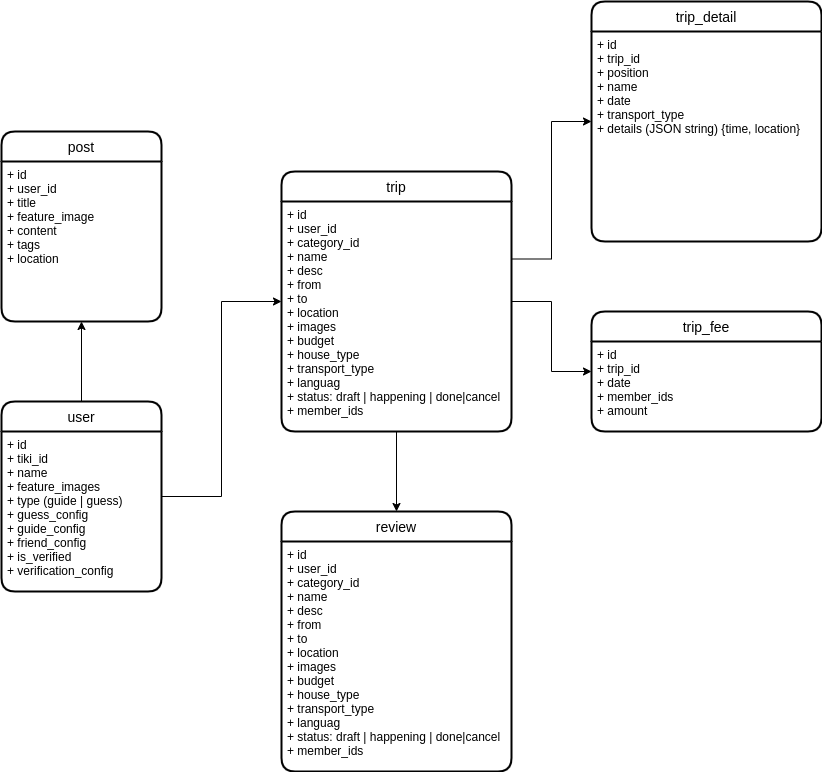

The diagram above was exported from draw.io. Its source (the exported page's mxGraphModel, read from the mxfile embedded in the PNG):
<mxGraphModel dx="2133" dy="1892" grid="1" gridSize="10" guides="1" tooltips="1" connect="1" arrows="1" fold="1" page="1" pageScale="1" pageWidth="827" pageHeight="1169" math="0" shadow="0">
  <root>
    <mxCell id="0" />
    <mxCell id="1" parent="0" />
    <mxCell id="2" value="" style="edgeStyle=orthogonalEdgeStyle;rounded=0;orthogonalLoop=1;jettySize=auto;html=1;" parent="1" source="4" target="6" edge="1">
      <mxGeometry relative="1" as="geometry" />
    </mxCell>
    <mxCell id="3" value="" style="edgeStyle=orthogonalEdgeStyle;rounded=0;orthogonalLoop=1;jettySize=auto;html=1;" parent="1" source="4" target="8" edge="1">
      <mxGeometry relative="1" as="geometry" />
    </mxCell>
    <mxCell id="4" value="user" style="swimlane;childLayout=stackLayout;horizontal=1;startSize=30;horizontalStack=0;rounded=1;fontSize=14;fontStyle=0;strokeWidth=2;resizeParent=0;resizeLast=1;shadow=0;dashed=0;align=center;" parent="1" vertex="1">
      <mxGeometry x="-360" y="-60" width="160" height="190" as="geometry" />
    </mxCell>
    <mxCell id="5" value="+ id&#10;+ tiki_id&#10;+ name&#10;+ feature_images&#10;+ type (guide | guess)&#10;+ guess_config&#10;+ guide_config&#10;+ friend_config&#10;+ is_verified&#10;+ verification_config" style="align=left;strokeColor=none;fillColor=none;spacingLeft=4;fontSize=12;verticalAlign=top;resizable=0;rotatable=0;part=1;" parent="4" vertex="1">
      <mxGeometry y="30" width="160" height="160" as="geometry" />
    </mxCell>
    <mxCell id="6" value="post" style="swimlane;childLayout=stackLayout;horizontal=1;startSize=30;horizontalStack=0;rounded=1;fontSize=14;fontStyle=0;strokeWidth=2;resizeParent=0;resizeLast=1;shadow=0;dashed=0;align=center;" parent="1" vertex="1">
      <mxGeometry x="-360" y="-330" width="160" height="190" as="geometry" />
    </mxCell>
    <mxCell id="7" value="+ id&#10;+ user_id&#10;+ title&#10;+ feature_image&#10;+ content&#10;+ tags&#10;+ location" style="align=left;strokeColor=none;fillColor=none;spacingLeft=4;fontSize=12;verticalAlign=top;resizable=0;rotatable=0;part=1;" parent="6" vertex="1">
      <mxGeometry y="30" width="160" height="160" as="geometry" />
    </mxCell>
    <mxCell id="12" value="" style="edgeStyle=orthogonalEdgeStyle;rounded=0;orthogonalLoop=1;jettySize=auto;html=1;exitX=1;exitY=0.25;exitDx=0;exitDy=0;" edge="1" parent="1" source="9" target="10">
      <mxGeometry relative="1" as="geometry" />
    </mxCell>
    <mxCell id="15" value="" style="edgeStyle=orthogonalEdgeStyle;rounded=0;orthogonalLoop=1;jettySize=auto;html=1;" edge="1" parent="1" source="8" target="13">
      <mxGeometry relative="1" as="geometry" />
    </mxCell>
    <mxCell id="18" value="" style="edgeStyle=orthogonalEdgeStyle;rounded=0;orthogonalLoop=1;jettySize=auto;html=1;" edge="1" parent="1" source="8" target="16">
      <mxGeometry relative="1" as="geometry" />
    </mxCell>
    <mxCell id="8" value="trip" style="swimlane;childLayout=stackLayout;horizontal=1;startSize=30;horizontalStack=0;rounded=1;fontSize=14;fontStyle=0;strokeWidth=2;resizeParent=0;resizeLast=1;shadow=0;dashed=0;align=center;" parent="1" vertex="1">
      <mxGeometry x="-80" y="-290" width="230" height="260" as="geometry" />
    </mxCell>
    <mxCell id="9" value="+ id&#10;+ user_id&#10;+ category_id&#10;+ name&#10;+ desc&#10;+ from&#10;+ to&#10;+ location&#10;+ images&#10;+ budget&#10;+ house_type&#10;+ transport_type&#10;+ languag&#10;+ status: draft | happening | done|cancel&#10;+ member_ids" style="align=left;strokeColor=none;fillColor=none;spacingLeft=4;fontSize=12;verticalAlign=top;resizable=0;rotatable=0;part=1;" parent="8" vertex="1">
      <mxGeometry y="30" width="230" height="230" as="geometry" />
    </mxCell>
    <mxCell id="10" value="trip_detail" style="swimlane;childLayout=stackLayout;horizontal=1;startSize=30;horizontalStack=0;rounded=1;fontSize=14;fontStyle=0;strokeWidth=2;resizeParent=0;resizeLast=1;shadow=0;dashed=0;align=center;" vertex="1" parent="1">
      <mxGeometry x="230" y="-460" width="230" height="240" as="geometry" />
    </mxCell>
    <mxCell id="11" value="+ id&#10;+ trip_id&#10;+ position&#10;+ name&#10;+ date&#10;+ transport_type&#10;+ details (JSON string) {time, location}" style="align=left;strokeColor=none;fillColor=none;spacingLeft=4;fontSize=12;verticalAlign=top;resizable=0;rotatable=0;part=1;" vertex="1" parent="10">
      <mxGeometry y="30" width="230" height="210" as="geometry" />
    </mxCell>
    <mxCell id="13" value="trip_fee" style="swimlane;childLayout=stackLayout;horizontal=1;startSize=30;horizontalStack=0;rounded=1;fontSize=14;fontStyle=0;strokeWidth=2;resizeParent=0;resizeLast=1;shadow=0;dashed=0;align=center;" vertex="1" parent="1">
      <mxGeometry x="230" y="-150" width="230" height="120" as="geometry" />
    </mxCell>
    <mxCell id="14" value="+ id&#10;+ trip_id&#10;+ date&#10;+ member_ids&#10;+ amount" style="align=left;strokeColor=none;fillColor=none;spacingLeft=4;fontSize=12;verticalAlign=top;resizable=0;rotatable=0;part=1;" vertex="1" parent="13">
      <mxGeometry y="30" width="230" height="90" as="geometry" />
    </mxCell>
    <mxCell id="16" value="review" style="swimlane;childLayout=stackLayout;horizontal=1;startSize=30;horizontalStack=0;rounded=1;fontSize=14;fontStyle=0;strokeWidth=2;resizeParent=0;resizeLast=1;shadow=0;dashed=0;align=center;" vertex="1" parent="1">
      <mxGeometry x="-80" y="50" width="230" height="260" as="geometry" />
    </mxCell>
    <mxCell id="17" value="+ id&#10;+ user_id&#10;+ category_id&#10;+ name&#10;+ desc&#10;+ from&#10;+ to&#10;+ location&#10;+ images&#10;+ budget&#10;+ house_type&#10;+ transport_type&#10;+ languag&#10;+ status: draft | happening | done|cancel&#10;+ member_ids" style="align=left;strokeColor=none;fillColor=none;spacingLeft=4;fontSize=12;verticalAlign=top;resizable=0;rotatable=0;part=1;" vertex="1" parent="16">
      <mxGeometry y="30" width="230" height="230" as="geometry" />
    </mxCell>
  </root>
</mxGraphModel>